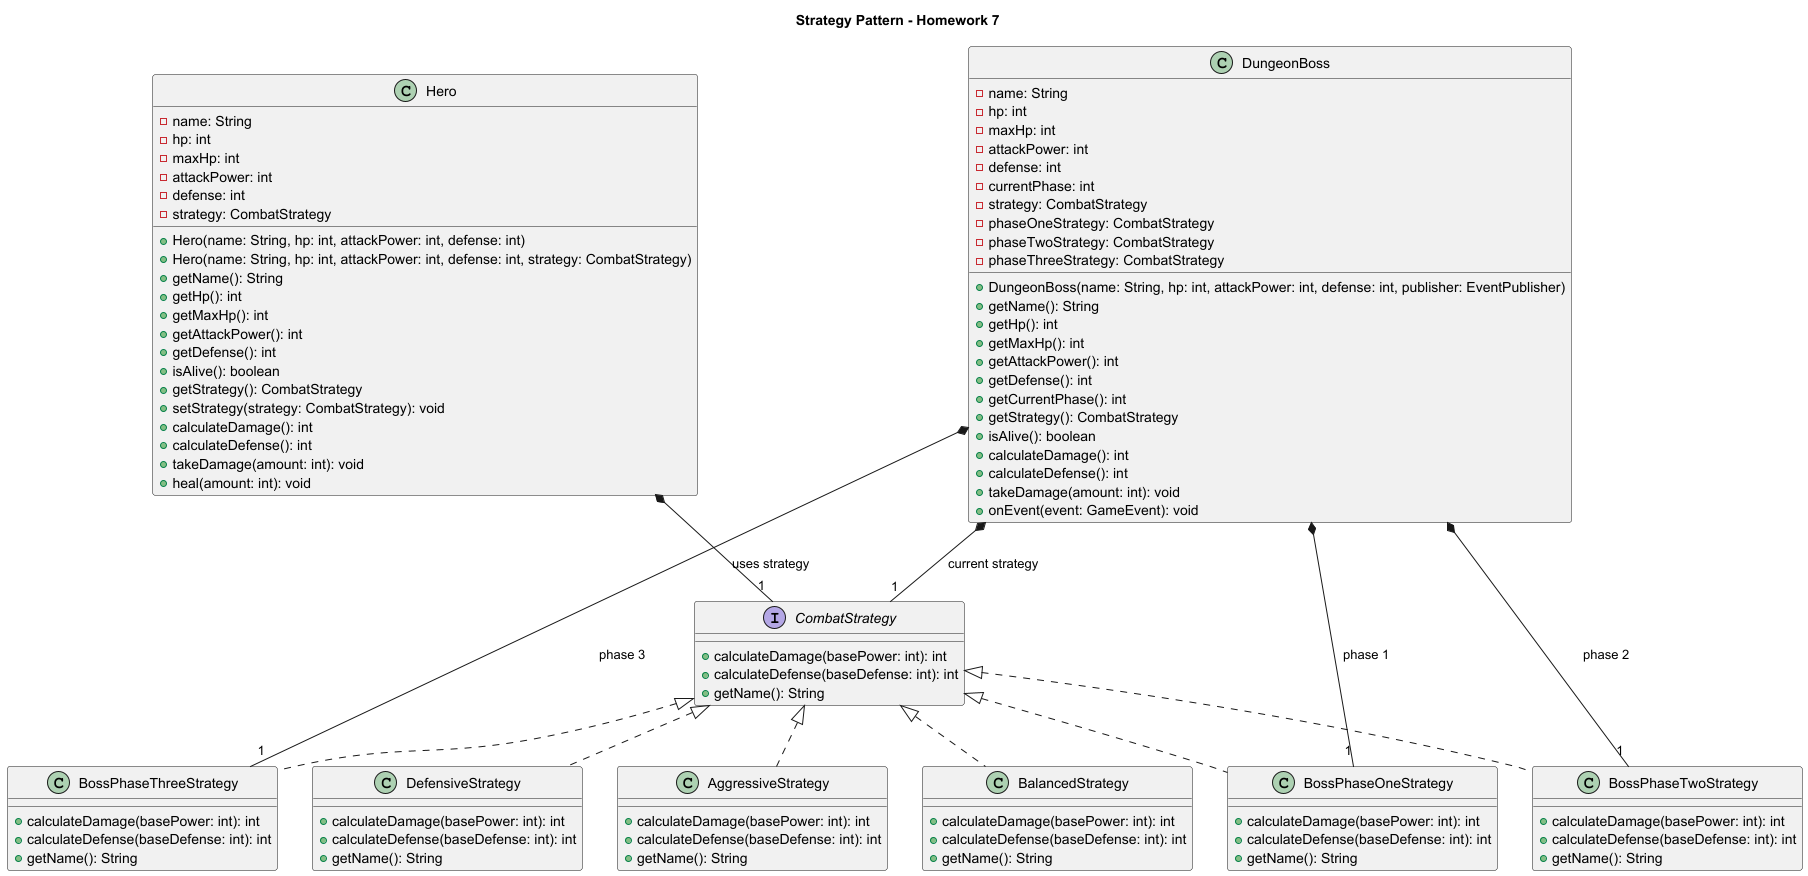

The diagram above was rendered by PlantUML. Its source (embedded in the PNG):
@startuml
title Strategy Pattern - Homework 7

interface CombatStrategy {
  +calculateDamage(basePower: int): int
  +calculateDefense(baseDefense: int): int
  +getName(): String
}

class AggressiveStrategy {
  +calculateDamage(basePower: int): int
  +calculateDefense(baseDefense: int): int
  +getName(): String
}

class BalancedStrategy {
  +calculateDamage(basePower: int): int
  +calculateDefense(baseDefense: int): int
  +getName(): String
}

class DefensiveStrategy {
  +calculateDamage(basePower: int): int
  +calculateDefense(baseDefense: int): int
  +getName(): String
}

class BossPhaseOneStrategy {
  +calculateDamage(basePower: int): int
  +calculateDefense(baseDefense: int): int
  +getName(): String
}

class BossPhaseTwoStrategy {
  +calculateDamage(basePower: int): int
  +calculateDefense(baseDefense: int): int
  +getName(): String
}

class BossPhaseThreeStrategy {
  +calculateDamage(basePower: int): int
  +calculateDefense(baseDefense: int): int
  +getName(): String
}

class Hero {
  -name: String
  -hp: int
  -maxHp: int
  -attackPower: int
  -defense: int
  -strategy: CombatStrategy
  +Hero(name: String, hp: int, attackPower: int, defense: int)
  +Hero(name: String, hp: int, attackPower: int, defense: int, strategy: CombatStrategy)
  +getName(): String
  +getHp(): int
  +getMaxHp(): int
  +getAttackPower(): int
  +getDefense(): int
  +isAlive(): boolean
  +getStrategy(): CombatStrategy
  +setStrategy(strategy: CombatStrategy): void
  +calculateDamage(): int
  +calculateDefense(): int
  +takeDamage(amount: int): void
  +heal(amount: int): void
}

class DungeonBoss {
  -name: String
  -hp: int
  -maxHp: int
  -attackPower: int
  -defense: int
  -currentPhase: int
  -strategy: CombatStrategy
  -phaseOneStrategy: CombatStrategy
  -phaseTwoStrategy: CombatStrategy
  -phaseThreeStrategy: CombatStrategy
  +DungeonBoss(name: String, hp: int, attackPower: int, defense: int, publisher: EventPublisher)
  +getName(): String
  +getHp(): int
  +getMaxHp(): int
  +getAttackPower(): int
  +getDefense(): int
  +getCurrentPhase(): int
  +getStrategy(): CombatStrategy
  +isAlive(): boolean
  +calculateDamage(): int
  +calculateDefense(): int
  +takeDamage(amount: int): void
  +onEvent(event: GameEvent): void
}

CombatStrategy <|.. AggressiveStrategy
CombatStrategy <|.. BalancedStrategy
CombatStrategy <|.. DefensiveStrategy
CombatStrategy <|.. BossPhaseOneStrategy
CombatStrategy <|.. BossPhaseTwoStrategy
CombatStrategy <|.. BossPhaseThreeStrategy

Hero *-- "1" CombatStrategy : uses strategy
DungeonBoss *-- "1" CombatStrategy : current strategy

DungeonBoss *-- "1" BossPhaseOneStrategy : phase 1
DungeonBoss *-- "1" BossPhaseTwoStrategy : phase 2
DungeonBoss *-- "1" BossPhaseThreeStrategy : phase 3

@enduml